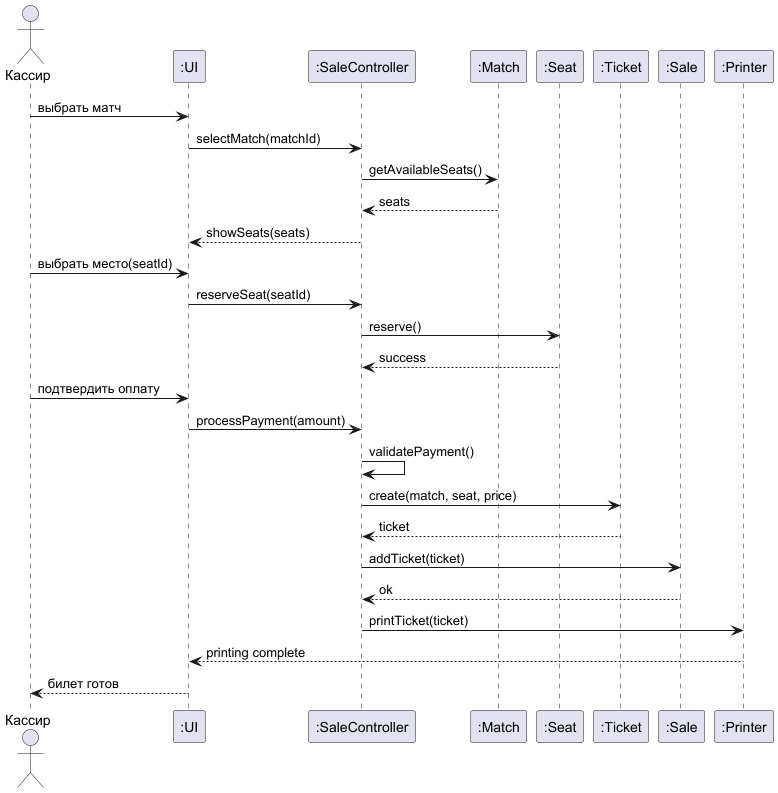

The diagram above was rendered by PlantUML. Its source (embedded in the PNG):
@startuml
actor Кассир
participant ":UI" as UI
participant ":SaleController" as Controller
participant ":Match" as Match
participant ":Seat" as Seat
participant ":Ticket" as Ticket
participant ":Sale" as Sale
participant ":Printer" as Printer

Кассир -> UI: выбрать матч
UI -> Controller: selectMatch(matchId)
Controller -> Match: getAvailableSeats()
Match --> Controller: seats
Controller --> UI: showSeats(seats)

Кассир -> UI: выбрать место(seatId)
UI -> Controller: reserveSeat(seatId)
Controller -> Seat: reserve()
Seat --> Controller: success

Кассир -> UI: подтвердить оплату
UI -> Controller: processPayment(amount)
Controller -> Controller: validatePayment()
Controller -> Ticket: create(match, seat, price)
Ticket --> Controller: ticket
Controller -> Sale: addTicket(ticket)
Sale --> Controller: ok
Controller -> Printer: printTicket(ticket)
Printer --> UI: printing complete
UI --> Кассир: билет готов
@enduml